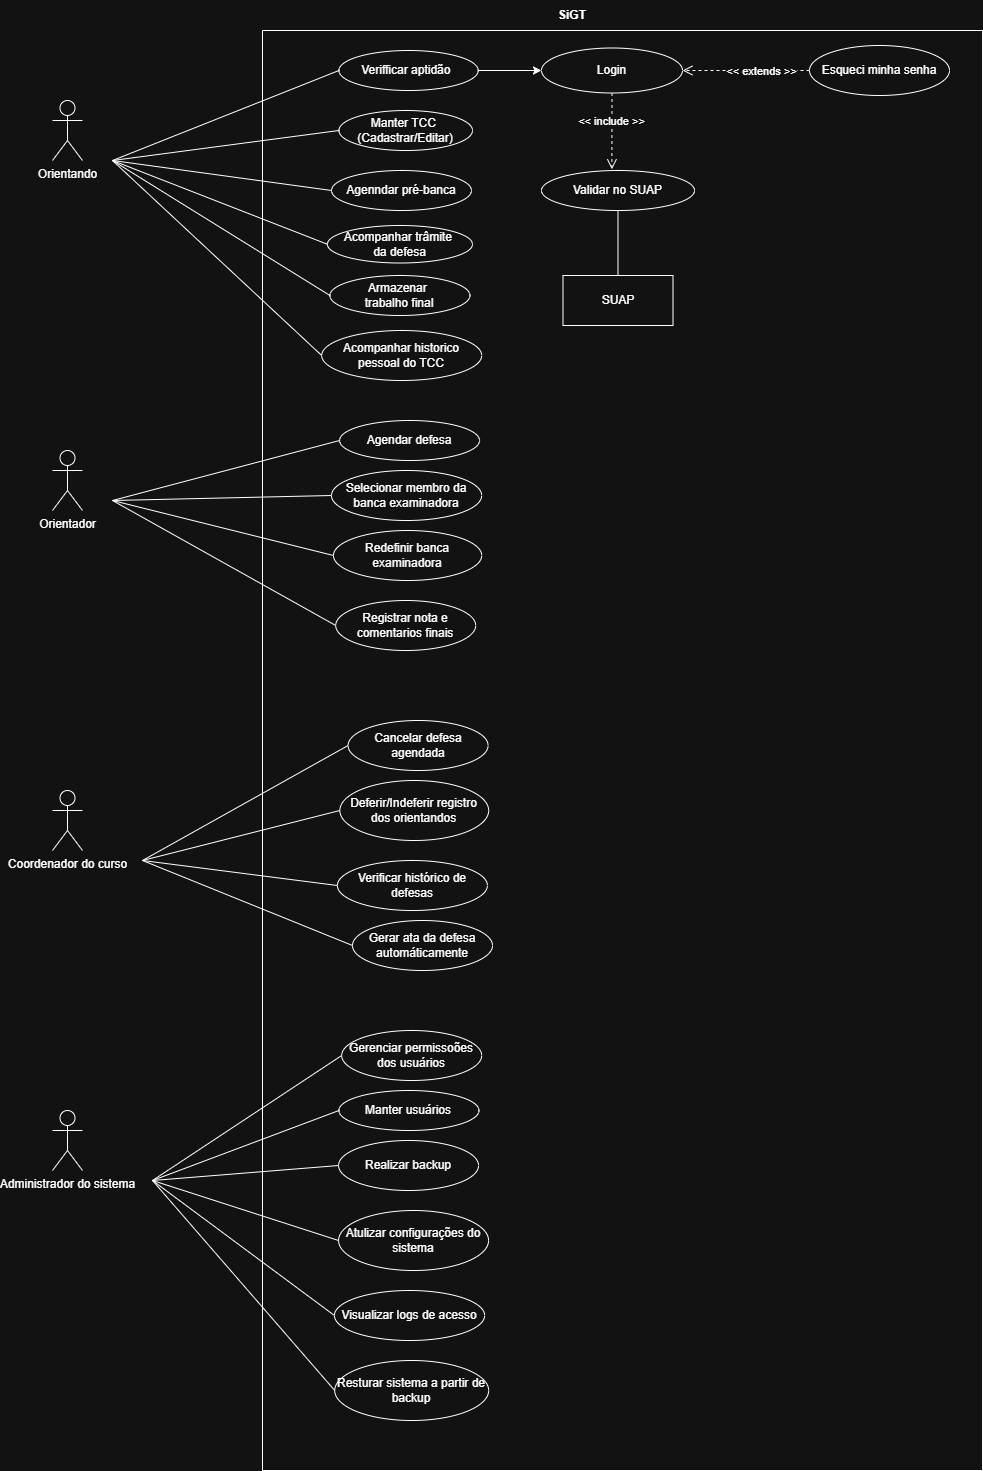

The diagram above was exported from draw.io. Its source (the exported page's mxGraphModel, read from the mxfile embedded in the PNG):
<mxGraphModel dx="1042" dy="1731" grid="1" gridSize="10" guides="1" tooltips="1" connect="1" arrows="1" fold="1" page="1" pageScale="1" pageWidth="827" pageHeight="1169" math="0" shadow="0">
  <root>
    <mxCell id="0" />
    <mxCell id="1" parent="0" />
    <mxCell id="eAQFCSFhwlnEINu4dLEe-12" parent="1" style="shape=umlActor;verticalLabelPosition=bottom;verticalAlign=top;html=1;" value="&lt;div&gt;Orientando&lt;/div&gt;&lt;div&gt;&lt;br&gt;&lt;/div&gt;" vertex="1">
      <mxGeometry height="60" width="30" x="70" y="60" as="geometry" />
    </mxCell>
    <mxCell id="eAQFCSFhwlnEINu4dLEe-16" parent="1" style="shape=umlActor;verticalLabelPosition=bottom;verticalAlign=top;html=1;" value="Orientador&lt;div&gt;&lt;br&gt;&lt;/div&gt;" vertex="1">
      <mxGeometry height="60" width="30" x="70" y="410" as="geometry" />
    </mxCell>
    <mxCell id="eAQFCSFhwlnEINu4dLEe-17" parent="1" style="shape=umlActor;verticalLabelPosition=bottom;verticalAlign=top;html=1;" value="Coordenador do curso&lt;div&gt;&lt;br&gt;&lt;/div&gt;" vertex="1">
      <mxGeometry height="60" width="30" x="70" y="750" as="geometry" />
    </mxCell>
    <mxCell id="eAQFCSFhwlnEINu4dLEe-34" edge="1" parent="1" source="LNeqk0ZV2fVkSu91ZwOK-12" style="endArrow=none;html=1;rounded=0;exitX=0;exitY=0.5;exitDx=0;exitDy=0;" value="">
      <mxGeometry height="50" relative="1" width="50" as="geometry">
        <mxPoint x="220" y="80" as="sourcePoint" />
        <mxPoint x="130" y="120" as="targetPoint" />
      </mxGeometry>
    </mxCell>
    <mxCell id="eAQFCSFhwlnEINu4dLEe-38" parent="1" style="swimlane;startSize=0;" value="" vertex="1">
      <mxGeometry height="1440" width="720" x="280" y="-10" as="geometry" />
    </mxCell>
    <mxCell id="eAQFCSFhwlnEINu4dLEe-13" parent="eAQFCSFhwlnEINu4dLEe-38" style="ellipse;whiteSpace=wrap;html=1;" value="&lt;div&gt;&lt;br&gt;&lt;/div&gt;Login&lt;div&gt;&lt;br&gt;&lt;/div&gt;" vertex="1">
      <mxGeometry height="45" width="141" x="279" y="17.5" as="geometry" />
    </mxCell>
    <mxCell id="LC8w77W-hRSuqFCK8ck_-3" parent="eAQFCSFhwlnEINu4dLEe-38" style="ellipse;whiteSpace=wrap;html=1;" value="Esqueci minha senha" vertex="1">
      <mxGeometry height="50" width="140" x="547" y="15" as="geometry" />
    </mxCell>
    <mxCell id="LC8w77W-hRSuqFCK8ck_-6" edge="1" parent="eAQFCSFhwlnEINu4dLEe-38" source="LC8w77W-hRSuqFCK8ck_-3" style="html=1;verticalAlign=bottom;endArrow=open;dashed=1;endSize=8;curved=0;rounded=0;exitX=0;exitY=0.5;exitDx=0;exitDy=0;entryX=1;entryY=0.5;entryDx=0;entryDy=0;" target="eAQFCSFhwlnEINu4dLEe-13" value="&amp;lt;&amp;lt; extends &amp;gt;&amp;gt;">
      <mxGeometry relative="1" x="-0.2474" y="10" as="geometry">
        <mxPoint as="offset" />
        <mxPoint x="165" y="395.55" as="sourcePoint" />
        <mxPoint x="367.8246055446657" y="79.99786291198943" as="targetPoint" />
      </mxGeometry>
    </mxCell>
    <mxCell id="LC8w77W-hRSuqFCK8ck_-7" parent="eAQFCSFhwlnEINu4dLEe-38" style="ellipse;whiteSpace=wrap;html=1;" value="Validar no SUAP" vertex="1">
      <mxGeometry height="40" width="153" x="279" y="140" as="geometry" />
    </mxCell>
    <mxCell id="LC8w77W-hRSuqFCK8ck_-9" edge="1" parent="eAQFCSFhwlnEINu4dLEe-38" source="eAQFCSFhwlnEINu4dLEe-13" style="html=1;verticalAlign=bottom;endArrow=open;dashed=1;endSize=8;curved=0;rounded=0;exitX=0.5;exitY=1;exitDx=0;exitDy=0;entryX=0.46;entryY=-0.03;entryDx=0;entryDy=0;entryPerimeter=0;" target="LC8w77W-hRSuqFCK8ck_-7" value="&amp;lt;&amp;lt; include &amp;gt;&amp;gt;">
      <mxGeometry relative="1" as="geometry">
        <mxPoint x="160" y="160" as="sourcePoint" />
        <mxPoint x="80" y="160" as="targetPoint" />
      </mxGeometry>
    </mxCell>
    <mxCell id="LC8w77W-hRSuqFCK8ck_-12" parent="eAQFCSFhwlnEINu4dLEe-38" style="html=1;whiteSpace=wrap;" value="SUAP" vertex="1">
      <mxGeometry height="50" width="110" x="300.5" y="245" as="geometry" />
    </mxCell>
    <mxCell id="LC8w77W-hRSuqFCK8ck_-17" parent="eAQFCSFhwlnEINu4dLEe-38" style="ellipse;whiteSpace=wrap;html=1;" value="Manter TCC&amp;nbsp;&lt;div&gt;(Cadastrar/Editar)&lt;/div&gt;" vertex="1">
      <mxGeometry height="40" width="133.57" x="76.43" y="80" as="geometry" />
    </mxCell>
    <mxCell id="LC8w77W-hRSuqFCK8ck_-22" parent="eAQFCSFhwlnEINu4dLEe-38" style="ellipse;whiteSpace=wrap;html=1;" value="Redefinir banca examinadora" vertex="1">
      <mxGeometry height="50" width="148.25" x="70.96999999999998" y="500" as="geometry" />
    </mxCell>
    <mxCell id="LNeqk0ZV2fVkSu91ZwOK-1" parent="eAQFCSFhwlnEINu4dLEe-38" style="ellipse;whiteSpace=wrap;html=1;" value="Agendar defesa" vertex="1">
      <mxGeometry height="40" width="140" x="77.05" y="390" as="geometry" />
    </mxCell>
    <mxCell id="LNeqk0ZV2fVkSu91ZwOK-4" parent="eAQFCSFhwlnEINu4dLEe-38" style="ellipse;whiteSpace=wrap;html=1;" value="Selecionar membro da banca examinadora" vertex="1">
      <mxGeometry height="50" width="150.2" x="69.00000000000001" y="440" as="geometry" />
    </mxCell>
    <mxCell id="LNeqk0ZV2fVkSu91ZwOK-10" edge="1" parent="eAQFCSFhwlnEINu4dLEe-38" source="LC8w77W-hRSuqFCK8ck_-7" style="endArrow=none;html=1;rounded=0;entryX=0.5;entryY=0;entryDx=0;entryDy=0;exitX=0.5;exitY=1;exitDx=0;exitDy=0;" target="LC8w77W-hRSuqFCK8ck_-12" value="">
      <mxGeometry height="50" relative="1" width="50" as="geometry">
        <mxPoint x="230" y="310" as="sourcePoint" />
        <mxPoint x="280" y="260" as="targetPoint" />
      </mxGeometry>
    </mxCell>
    <mxCell id="LNeqk0ZV2fVkSu91ZwOK-12" parent="eAQFCSFhwlnEINu4dLEe-38" style="ellipse;whiteSpace=wrap;html=1;" value="Verifficar aptidão&amp;nbsp;" vertex="1">
      <mxGeometry height="40" width="139.28" x="76.42999999999999" y="20" as="geometry" />
    </mxCell>
    <mxCell id="LNeqk0ZV2fVkSu91ZwOK-14" parent="eAQFCSFhwlnEINu4dLEe-38" style="ellipse;whiteSpace=wrap;html=1;" value="Agenndar pré-banca" vertex="1">
      <mxGeometry height="40" width="140" x="69" y="140" as="geometry" />
    </mxCell>
    <mxCell id="LNeqk0ZV2fVkSu91ZwOK-16" parent="eAQFCSFhwlnEINu4dLEe-38" style="ellipse;whiteSpace=wrap;html=1;" value="Acompanhar trâmite&amp;nbsp;&lt;div&gt;da defesa&lt;/div&gt;" vertex="1">
      <mxGeometry height="37.5" width="145.12" x="64.88" y="195" as="geometry" />
    </mxCell>
    <mxCell id="LNeqk0ZV2fVkSu91ZwOK-19" parent="eAQFCSFhwlnEINu4dLEe-38" style="ellipse;whiteSpace=wrap;html=1;" value="Armazenar&amp;nbsp;&lt;div&gt;trabalho final&lt;/div&gt;" vertex="1">
      <mxGeometry height="40" width="140" x="67.44" y="245" as="geometry" />
    </mxCell>
    <mxCell id="KX7Gp-r8HQjH4I-PRKr8-2" edge="1" parent="eAQFCSFhwlnEINu4dLEe-38" source="LNeqk0ZV2fVkSu91ZwOK-12" style="endArrow=classic;html=1;rounded=0;entryX=0;entryY=0.5;entryDx=0;entryDy=0;exitX=1;exitY=0.5;exitDx=0;exitDy=0;" target="eAQFCSFhwlnEINu4dLEe-13" value="">
      <mxGeometry height="50" relative="1" width="50" as="geometry">
        <mxPoint x="215" y="270" as="sourcePoint" />
        <mxPoint x="265" y="220" as="targetPoint" />
      </mxGeometry>
    </mxCell>
    <mxCell id="KX7Gp-r8HQjH4I-PRKr8-4" parent="eAQFCSFhwlnEINu4dLEe-38" style="ellipse;whiteSpace=wrap;html=1;" value="Registrar nota e comentarios finais" vertex="1">
      <mxGeometry height="50" width="140" x="73.22000000000001" y="570" as="geometry" />
    </mxCell>
    <mxCell id="KX7Gp-r8HQjH4I-PRKr8-7" parent="eAQFCSFhwlnEINu4dLEe-38" style="ellipse;whiteSpace=wrap;html=1;" value="Deferir/Indeferir registro dos orientandos" vertex="1">
      <mxGeometry height="60" width="148.83" x="77.34" y="750" as="geometry" />
    </mxCell>
    <mxCell id="KX7Gp-r8HQjH4I-PRKr8-9" parent="eAQFCSFhwlnEINu4dLEe-38" style="ellipse;whiteSpace=wrap;html=1;" value="Cancelar defesa agendada" vertex="1">
      <mxGeometry height="50" width="140" x="85.58" y="690" as="geometry" />
    </mxCell>
    <mxCell id="KX7Gp-r8HQjH4I-PRKr8-11" parent="eAQFCSFhwlnEINu4dLEe-38" style="ellipse;whiteSpace=wrap;html=1;" value="Verificar histórico de defesas" vertex="1">
      <mxGeometry height="50" width="150" x="74.9" y="830" as="geometry" />
    </mxCell>
    <mxCell id="KX7Gp-r8HQjH4I-PRKr8-13" parent="eAQFCSFhwlnEINu4dLEe-38" style="ellipse;whiteSpace=wrap;html=1;" value="Manter usuários" vertex="1">
      <mxGeometry height="40" width="140" x="76.42999999999999" y="1060" as="geometry" />
    </mxCell>
    <mxCell id="KX7Gp-r8HQjH4I-PRKr8-15" parent="eAQFCSFhwlnEINu4dLEe-38" style="ellipse;whiteSpace=wrap;html=1;" value="Realizar backup" vertex="1">
      <mxGeometry height="50" width="140" x="76.07" y="1110" as="geometry" />
    </mxCell>
    <mxCell id="KX7Gp-r8HQjH4I-PRKr8-17" parent="eAQFCSFhwlnEINu4dLEe-38" style="ellipse;whiteSpace=wrap;html=1;" value="Atulizar configurações do sistema" vertex="1">
      <mxGeometry height="60" width="150" x="76.07" y="1180" as="geometry" />
    </mxCell>
    <mxCell id="KX7Gp-r8HQjH4I-PRKr8-19" parent="eAQFCSFhwlnEINu4dLEe-38" style="ellipse;whiteSpace=wrap;html=1;" value="Visualizar logs de acesso" vertex="1">
      <mxGeometry height="50" width="150.2" x="71.95" y="1260" as="geometry" />
    </mxCell>
    <mxCell id="KX7Gp-r8HQjH4I-PRKr8-21" parent="eAQFCSFhwlnEINu4dLEe-38" style="ellipse;whiteSpace=wrap;html=1;" value="Gerenciar permissoões dos usuários" vertex="1">
      <mxGeometry height="50" width="140" x="79.2" y="1000" as="geometry" />
    </mxCell>
    <mxCell id="KX7Gp-r8HQjH4I-PRKr8-23" parent="eAQFCSFhwlnEINu4dLEe-38" style="ellipse;whiteSpace=wrap;html=1;" value="Resturar sistema a partir de backup" vertex="1">
      <mxGeometry height="60" width="153.93" x="72.24" y="1330" as="geometry" />
    </mxCell>
    <mxCell id="KX7Gp-r8HQjH4I-PRKr8-25" parent="eAQFCSFhwlnEINu4dLEe-38" style="ellipse;whiteSpace=wrap;html=1;" value="Acompanhar historico pessoal do TCC" vertex="1">
      <mxGeometry height="50" width="160" x="59.19999999999999" y="300" as="geometry" />
    </mxCell>
    <mxCell id="KX7Gp-r8HQjH4I-PRKr8-27" parent="eAQFCSFhwlnEINu4dLEe-38" style="ellipse;whiteSpace=wrap;html=1;" value="Gerar ata da defesa automáticamente" vertex="1">
      <mxGeometry height="50" width="140" x="90" y="890" as="geometry" />
    </mxCell>
    <mxCell id="eAQFCSFhwlnEINu4dLEe-44" parent="1" style="text;html=1;whiteSpace=wrap;strokeColor=none;fillColor=none;align=center;verticalAlign=middle;rounded=0;" value="&lt;b&gt;SiGT&lt;/b&gt;" vertex="1">
      <mxGeometry height="30" width="60" x="560" y="-40" as="geometry" />
    </mxCell>
    <mxCell id="LNeqk0ZV2fVkSu91ZwOK-3" edge="1" parent="1" style="endArrow=none;html=1;rounded=0;entryX=0;entryY=0.5;entryDx=0;entryDy=0;" target="LNeqk0ZV2fVkSu91ZwOK-1" value="">
      <mxGeometry height="50" relative="1" width="50" as="geometry">
        <mxPoint x="130" y="460" as="sourcePoint" />
        <mxPoint x="560" y="270" as="targetPoint" />
      </mxGeometry>
    </mxCell>
    <mxCell id="LNeqk0ZV2fVkSu91ZwOK-5" edge="1" parent="1" style="endArrow=none;html=1;rounded=0;entryX=0;entryY=0.5;entryDx=0;entryDy=0;" target="LNeqk0ZV2fVkSu91ZwOK-4" value="">
      <mxGeometry height="50" relative="1" width="50" as="geometry">
        <mxPoint x="130" y="460" as="sourcePoint" />
        <mxPoint x="360" y="370" as="targetPoint" />
      </mxGeometry>
    </mxCell>
    <mxCell id="LNeqk0ZV2fVkSu91ZwOK-6" edge="1" parent="1" style="endArrow=none;html=1;rounded=0;entryX=0;entryY=0.5;entryDx=0;entryDy=0;" target="LC8w77W-hRSuqFCK8ck_-17" value="">
      <mxGeometry height="50" relative="1" width="50" as="geometry">
        <mxPoint x="130" y="120" as="sourcePoint" />
        <mxPoint x="560" y="270" as="targetPoint" />
      </mxGeometry>
    </mxCell>
    <mxCell id="LNeqk0ZV2fVkSu91ZwOK-9" edge="1" parent="1" style="endArrow=none;html=1;rounded=0;entryX=0;entryY=0.5;entryDx=0;entryDy=0;" target="LC8w77W-hRSuqFCK8ck_-22" value="">
      <mxGeometry height="50" relative="1" width="50" as="geometry">
        <mxPoint x="130" y="460" as="sourcePoint" />
        <mxPoint x="330" y="610" as="targetPoint" />
      </mxGeometry>
    </mxCell>
    <mxCell id="LNeqk0ZV2fVkSu91ZwOK-11" parent="1" style="shape=umlActor;verticalLabelPosition=bottom;verticalAlign=top;html=1;outlineConnect=0;" value="Administrador do sistema&lt;div&gt;&lt;br&gt;&lt;/div&gt;" vertex="1">
      <mxGeometry height="60" width="30" x="70" y="1070" as="geometry" />
    </mxCell>
    <mxCell id="LNeqk0ZV2fVkSu91ZwOK-15" edge="1" parent="1" style="endArrow=none;html=1;rounded=0;entryX=0;entryY=0.5;entryDx=0;entryDy=0;" target="LNeqk0ZV2fVkSu91ZwOK-14" value="">
      <mxGeometry height="50" relative="1" width="50" as="geometry">
        <mxPoint x="130" y="120" as="sourcePoint" />
        <mxPoint x="570" y="260" as="targetPoint" />
      </mxGeometry>
    </mxCell>
    <mxCell id="LNeqk0ZV2fVkSu91ZwOK-17" edge="1" parent="1" style="endArrow=none;html=1;rounded=0;entryX=0;entryY=0.5;entryDx=0;entryDy=0;" target="LNeqk0ZV2fVkSu91ZwOK-16" value="">
      <mxGeometry height="50" relative="1" width="50" as="geometry">
        <mxPoint x="130" y="120" as="sourcePoint" />
        <mxPoint x="570" y="260" as="targetPoint" />
      </mxGeometry>
    </mxCell>
    <mxCell id="LNeqk0ZV2fVkSu91ZwOK-20" edge="1" parent="1" style="endArrow=none;html=1;rounded=0;entryX=0;entryY=0.5;entryDx=0;entryDy=0;" target="LNeqk0ZV2fVkSu91ZwOK-19" value="">
      <mxGeometry height="50" relative="1" width="50" as="geometry">
        <mxPoint x="130" y="120" as="sourcePoint" />
        <mxPoint x="490" y="180" as="targetPoint" />
      </mxGeometry>
    </mxCell>
    <mxCell id="KX7Gp-r8HQjH4I-PRKr8-5" edge="1" parent="1" source="KX7Gp-r8HQjH4I-PRKr8-4" style="endArrow=none;html=1;rounded=0;exitX=0;exitY=0.5;exitDx=0;exitDy=0;" value="">
      <mxGeometry height="50" relative="1" width="50" as="geometry">
        <mxPoint x="490" y="470" as="sourcePoint" />
        <mxPoint x="130" y="460" as="targetPoint" />
      </mxGeometry>
    </mxCell>
    <mxCell id="KX7Gp-r8HQjH4I-PRKr8-8" edge="1" parent="1" source="KX7Gp-r8HQjH4I-PRKr8-7" style="endArrow=none;html=1;rounded=0;exitX=0;exitY=0.5;exitDx=0;exitDy=0;" value="">
      <mxGeometry height="50" relative="1" width="50" as="geometry">
        <mxPoint x="490" y="770" as="sourcePoint" />
        <mxPoint x="160" y="820" as="targetPoint" />
      </mxGeometry>
    </mxCell>
    <mxCell id="KX7Gp-r8HQjH4I-PRKr8-10" edge="1" parent="1" source="KX7Gp-r8HQjH4I-PRKr8-9" style="endArrow=none;html=1;rounded=0;exitX=0;exitY=0.5;exitDx=0;exitDy=0;" value="">
      <mxGeometry height="50" relative="1" width="50" as="geometry">
        <mxPoint x="490" y="770" as="sourcePoint" />
        <mxPoint x="160" y="820" as="targetPoint" />
      </mxGeometry>
    </mxCell>
    <mxCell id="KX7Gp-r8HQjH4I-PRKr8-12" edge="1" parent="1" source="KX7Gp-r8HQjH4I-PRKr8-11" style="endArrow=none;html=1;rounded=0;exitX=0;exitY=0.5;exitDx=0;exitDy=0;" value="">
      <mxGeometry height="50" relative="1" width="50" as="geometry">
        <mxPoint x="490" y="770" as="sourcePoint" />
        <mxPoint x="160" y="820" as="targetPoint" />
      </mxGeometry>
    </mxCell>
    <mxCell id="KX7Gp-r8HQjH4I-PRKr8-14" edge="1" parent="1" style="endArrow=none;html=1;rounded=0;entryX=0;entryY=0.5;entryDx=0;entryDy=0;" target="KX7Gp-r8HQjH4I-PRKr8-13" value="">
      <mxGeometry height="50" relative="1" width="50" as="geometry">
        <mxPoint x="170" y="1140" as="sourcePoint" />
        <mxPoint x="540" y="1120" as="targetPoint" />
      </mxGeometry>
    </mxCell>
    <mxCell id="KX7Gp-r8HQjH4I-PRKr8-16" edge="1" parent="1" source="KX7Gp-r8HQjH4I-PRKr8-15" style="endArrow=none;html=1;rounded=0;exitX=0;exitY=0.5;exitDx=0;exitDy=0;" value="">
      <mxGeometry height="50" relative="1" width="50" as="geometry">
        <mxPoint x="490" y="1170" as="sourcePoint" />
        <mxPoint x="170" y="1140" as="targetPoint" />
      </mxGeometry>
    </mxCell>
    <mxCell id="KX7Gp-r8HQjH4I-PRKr8-18" edge="1" parent="1" source="KX7Gp-r8HQjH4I-PRKr8-17" style="endArrow=none;html=1;rounded=0;exitX=0;exitY=0.5;exitDx=0;exitDy=0;" value="">
      <mxGeometry height="50" relative="1" width="50" as="geometry">
        <mxPoint x="490" y="1170" as="sourcePoint" />
        <mxPoint x="170" y="1140" as="targetPoint" />
      </mxGeometry>
    </mxCell>
    <mxCell id="KX7Gp-r8HQjH4I-PRKr8-20" edge="1" parent="1" source="KX7Gp-r8HQjH4I-PRKr8-19" style="endArrow=none;html=1;rounded=0;exitX=0;exitY=0.5;exitDx=0;exitDy=0;" value="">
      <mxGeometry height="50" relative="1" width="50" as="geometry">
        <mxPoint x="490" y="1170" as="sourcePoint" />
        <mxPoint x="170" y="1140" as="targetPoint" />
      </mxGeometry>
    </mxCell>
    <mxCell id="KX7Gp-r8HQjH4I-PRKr8-22" edge="1" parent="1" style="endArrow=none;html=1;rounded=0;entryX=0;entryY=0.5;entryDx=0;entryDy=0;" target="KX7Gp-r8HQjH4I-PRKr8-21" value="">
      <mxGeometry height="50" relative="1" width="50" as="geometry">
        <mxPoint x="170" y="1140" as="sourcePoint" />
        <mxPoint x="540" y="1120" as="targetPoint" />
      </mxGeometry>
    </mxCell>
    <mxCell id="KX7Gp-r8HQjH4I-PRKr8-24" edge="1" parent="1" source="KX7Gp-r8HQjH4I-PRKr8-23" style="endArrow=none;html=1;rounded=0;exitX=0;exitY=0.5;exitDx=0;exitDy=0;" value="">
      <mxGeometry height="50" relative="1" width="50" as="geometry">
        <mxPoint x="490" y="1270" as="sourcePoint" />
        <mxPoint x="170" y="1140" as="targetPoint" />
      </mxGeometry>
    </mxCell>
    <mxCell id="KX7Gp-r8HQjH4I-PRKr8-26" edge="1" parent="1" source="KX7Gp-r8HQjH4I-PRKr8-25" style="endArrow=none;html=1;rounded=0;exitX=0;exitY=0.5;exitDx=0;exitDy=0;" value="">
      <mxGeometry height="50" relative="1" width="50" as="geometry">
        <mxPoint x="490" y="270" as="sourcePoint" />
        <mxPoint x="130" y="120" as="targetPoint" />
      </mxGeometry>
    </mxCell>
    <mxCell id="KX7Gp-r8HQjH4I-PRKr8-28" edge="1" parent="1" source="KX7Gp-r8HQjH4I-PRKr8-27" style="endArrow=none;html=1;rounded=0;exitX=0;exitY=0.5;exitDx=0;exitDy=0;" value="">
      <mxGeometry height="50" relative="1" width="50" as="geometry">
        <mxPoint x="490" y="870" as="sourcePoint" />
        <mxPoint x="160" y="820" as="targetPoint" />
      </mxGeometry>
    </mxCell>
  </root>
</mxGraphModel>